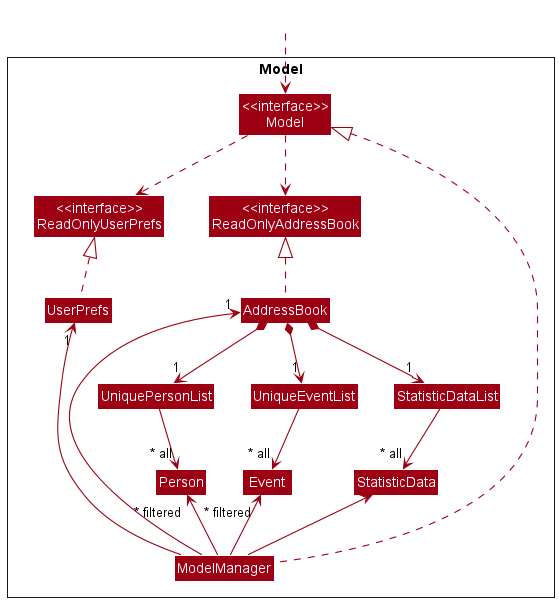

The diagram above was rendered by PlantUML. Its source (embedded in the PNG):
@startuml
!include style.puml
skinparam arrowThickness 1.1
skinparam arrowColor MODEL_COLOR
skinparam classBackgroundColor MODEL_COLOR

Package Model <<Rectangle>>{
Class "<<interface>>\nReadOnlyAddressBook" as ReadOnlyAddressBook
Class "<<interface>>\nReadOnlyUserPrefs" as ReadOnlyUserPrefs
Class "<<interface>>\nModel" as Model
Class AddressBook
Class ModelManager
Class UserPrefs

Class UniquePersonList
Class Person

Class UniqueEventList
Class Event

Class StatisticData
Class StatisticDataList


}

Class HiddenOutside #FFFFFF
HiddenOutside ..> Model

AddressBook .up.|> ReadOnlyAddressBook

ModelManager .up.|> Model
Model .down.> ReadOnlyUserPrefs
Model .down.> ReadOnlyAddressBook
ModelManager -up-> "1" AddressBook
ModelManager -up-> "1" UserPrefs
UserPrefs .up.|> ReadOnlyUserPrefs

AddressBook *--> "1" UniquePersonList
AddressBook *--> "1" UniqueEventList
AddressBook *--> "1" StatisticDataList
UniquePersonList --> "~* all" Person
UniqueEventList --> "~* all" Event
StatisticDataList --> "~* all" StatisticData

Person --[hidden]right--> Event

ModelManager -up->"~* filtered" Person
ModelManager -up->"~* filtered" Event
ModelManager -up-> StatisticData
@enduml